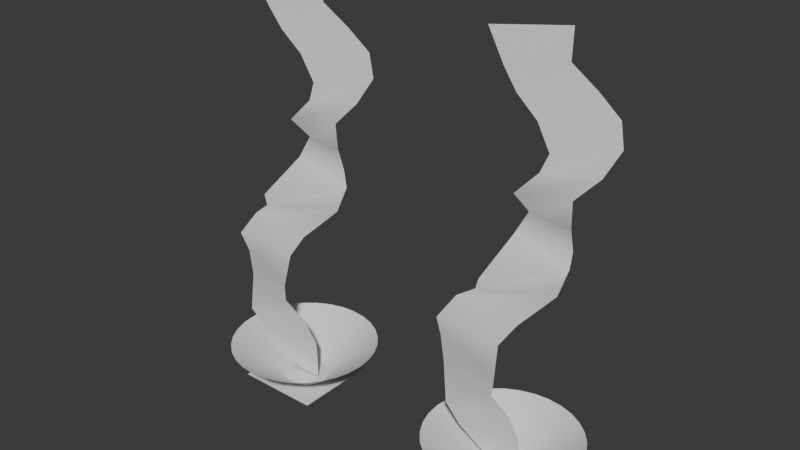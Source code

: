 # Source: Thunder_2.blend  (saved by Blender 4.0.36; exported with 4.5.12 LTS)
import bpy
from mathutils import Matrix  # noqa: F401  (used for matrix-valued properties, if any)

bpy.ops.wm.read_factory_settings(use_empty=True)
scene = bpy.context.scene
scene.name = 'Scene'

# ---- materials (node trees are filled in below, after node groups)
mat_material_003 = bpy.data.materials.new('Material.003')
mat_material_003.use_transparent_shadow = False
mat_material_001 = bpy.data.materials.new('Material.001')
mat_material_001.use_transparent_shadow = False
mat_material_002 = bpy.data.materials.new('Material.002')
mat_material_002.use_transparent_shadow = False

# ---- material node trees
mat_material_003.use_nodes = True; mat_material_003.node_tree.nodes.clear()
_N = mat_material_003.node_tree.nodes; _L = mat_material_003.node_tree.links
n0 = _N.new('ShaderNodeBsdfPrincipled'); n0.name = 'Principled BSDF'; n0.location = (10, 300)
n0.inputs[3].default_value = 1.45
n1 = _N.new('ShaderNodeOutputMaterial'); n1.name = 'Material Output'; n1.location = (300, 300)
_L.new(n0.outputs[0], n1.inputs[0])
n1.is_active_output = True
mat_material_001.use_nodes = True; mat_material_001.node_tree.nodes.clear()
_N = mat_material_001.node_tree.nodes; _L = mat_material_001.node_tree.links
n0 = _N.new('ShaderNodeBsdfPrincipled'); n0.name = 'Principled BSDF'; n0.location = (10, 300)
n0.inputs[3].default_value = 1.45
n1 = _N.new('ShaderNodeOutputMaterial'); n1.name = 'Material Output'; n1.location = (300, 300)
_L.new(n0.outputs[0], n1.inputs[0])
n1.is_active_output = True
mat_material_002.use_nodes = True; mat_material_002.node_tree.nodes.clear()
_N = mat_material_002.node_tree.nodes; _L = mat_material_002.node_tree.links
n0 = _N.new('ShaderNodeBsdfPrincipled'); n0.name = 'Principled BSDF'; n0.location = (10, 300)
n0.inputs[3].default_value = 1.45
n1 = _N.new('ShaderNodeOutputMaterial'); n1.name = 'Material Output'; n1.location = (300, 300)
_L.new(n0.outputs[0], n1.inputs[0])
n1.is_active_output = True

# ---- world
world_world = bpy.data.worlds.new('World'); scene.world = world_world
world_world.use_nodes = True; world_world.node_tree.nodes.clear()
_N = world_world.node_tree.nodes; _L = world_world.node_tree.links
n0 = _N.new('ShaderNodeOutputWorld'); n0.name = 'World Output'; n0.location = (300, 300)
n1 = _N.new('ShaderNodeBackground'); n1.name = 'Background'; n1.location = (10, 300)
n1.inputs[0].default_value = (0.05088, 0.05088, 0.05088, 1.0)
_L.new(n1.outputs[0], n0.inputs[0])
n0.is_active_output = True
world_world.color = (0.05088, 0.05088, 0.05088)
world_world.use_sun_shadow = False
world_world.sun_shadow_jitter_overblur = 0.0

# ---- meshes
me_plane_001 = bpy.data.meshes.new('Plane.001')
me_plane_001.from_pydata([(-1.195, -1.195, 0.0), (1.195, -1.195, 0.0), (-1.195, 1.195, 0.0), (1.195, 1.195, 0.0), (-0.1877, -0.03502, 0.08195), (0.503, -0.01483, 0.07106), (-0.232, -0.9805, 11.92), (1.197, 0.003247, 11.94), (-0.02003, -0.6777, 11.02), (0.2161, -0.498, 10.42), (0.6676, -0.3331, 9.846), (0.9251, -0.1864, 9.121), (0.5996, -0.02047, 8.527), (0.05935, -0.1799, 7.927), (0.1024, 0.4332, 7.254), (-0.2032, 0.3257, 6.627), (-0.2303, -0.9911, 5.995), (-0.5995, -0.5801, 5.416), (-1.312, -0.3562, 4.862), (-1.688, -0.6289, 4.233), (-1.887, -0.1861, 3.423), (-1.753, -0.2127, 2.722), (-1.147, -0.8927, 2.113), (-0.9616, -0.5463, 1.298), (-0.4704, -0.163, 0.4624), (0.5114, -0.01938, 0.5443), (0.5223, -0.06565, 1.22), (0.4221, -0.4057, 2.096), (0.1042, -0.755, 2.788), (0.2508, -0.9069, 3.375), (-0.0477, -0.353, 3.952), (0.3854, -0.2359, 4.625), (0.9834, 0.4605, 5.313), (1.099, 0.7318, 5.957), (1.355, 0.3778, 6.656), (1.432, 0.08422, 7.389), (1.5, -0.05596, 8.128), (2.05, 0.145, 8.734), (2.286, 0.5085, 9.342), (2.199, 0.4677, 9.996), (1.761, 0.2072, 10.6), (1.215, -0.05656, 11.18), (0.07811, 0.5549, -0.05573), (-2.17e-08, 2.098, 1.049), (0.1864, 0.5442, -0.05573), (0.4094, 2.058, 1.049), (0.2905, 0.5127, -0.05573), (0.803, 1.939, 1.049), (0.3864, 0.4614, -0.05573), (1.166, 1.745, 1.049), (0.4705, 0.3924, -0.05573), (1.484, 1.484, 1.049), (0.5395, 0.3083, -0.05573), (1.745, 1.166, 1.049), (0.5908, 0.2124, -0.05573), (1.939, 0.803, 1.049), (0.6224, 0.1083, -0.05573), (2.058, 0.4094, 1.049), (0.633, 4.056e-09, -0.05573), (2.098, -1.965e-08, 1.049), (0.6224, -0.1083, -0.05573), (2.058, -0.4094, 1.049), (0.5908, -0.2124, -0.05573), (1.939, -0.803, 1.049), (0.5395, -0.3083, -0.05573), (1.745, -1.166, 1.049), (0.4705, -0.3924, -0.05573), (1.484, -1.484, 1.049), (0.3864, -0.4614, -0.05573), (1.166, -1.745, 1.049), (0.2905, -0.5127, -0.05573), (0.803, -1.939, 1.049), (0.1864, -0.5442, -0.05573), (0.4094, -2.058, 1.049), (0.07811, -0.5549, -0.05573), (-2.17e-08, -2.098, 1.049), (-0.03015, -0.5442, -0.05573), (-0.4094, -2.058, 1.049), (-0.1342, -0.5127, -0.05573), (-0.803, -1.939, 1.049), (-0.2302, -0.4614, -0.05573), (-1.166, -1.745, 1.049), (-0.3143, -0.3924, -0.05573), (-1.484, -1.484, 1.049), (-0.3833, -0.3083, -0.05573), (-1.745, -1.166, 1.049), (-0.4346, -0.2124, -0.05573), (-1.939, -0.803, 1.049), (-0.4661, -0.1083, -0.05573), (-2.058, -0.4094, 1.049), (-0.4768, 4.056e-09, -0.05573), (-2.098, -1.965e-08, 1.049), (-0.4661, 0.1083, -0.05573), (-2.058, 0.4094, 1.049), (-0.4346, 0.2124, -0.05573), (-1.939, 0.803, 1.049), (-0.3833, 0.3083, -0.05573), (-1.745, 1.166, 1.049), (-0.3143, 0.3924, -0.05573), (-1.484, 1.484, 1.049), (-0.2302, 0.4614, -0.05573), (-1.166, 1.745, 1.049), (-0.1342, 0.5127, -0.05573), (-0.803, 1.939, 1.049), (-0.03015, 0.5442, -0.05573), (-0.4094, 2.058, 1.049)], [], [(0, 1, 3, 2), (8, 41, 7, 6), (4, 5, 25, 24), (24, 25, 26, 23), (23, 26, 27, 22), (22, 27, 28, 21), (21, 28, 29, 20), (20, 29, 30, 19), (19, 30, 31, 18), (18, 31, 32, 17), (17, 32, 33, 16), (16, 33, 34, 15), (15, 34, 35, 14), (14, 35, 36, 13), (13, 36, 37, 12), (12, 37, 38, 11), (11, 38, 39, 10), (10, 39, 40, 9), (9, 40, 41, 8), (42, 44, 45, 43), (44, 46, 47, 45), (46, 48, 49, 47), (48, 50, 51, 49), (50, 52, 53, 51), (52, 54, 55, 53), (54, 56, 57, 55), (56, 58, 59, 57), (58, 60, 61, 59), (60, 62, 63, 61), (62, 64, 65, 63), (64, 66, 67, 65), (66, 68, 69, 67), (68, 70, 71, 69), (70, 72, 73, 71), (72, 74, 75, 73), (74, 76, 77, 75), (76, 78, 79, 77), (78, 80, 81, 79), (80, 82, 83, 81), (82, 84, 85, 83), (84, 86, 87, 85), (86, 88, 89, 87), (88, 90, 91, 89), (90, 92, 93, 91), (92, 94, 95, 93), (94, 96, 97, 95), (96, 98, 99, 97), (98, 100, 101, 99), (100, 102, 103, 101), (102, 104, 105, 103), (104, 42, 43, 105)])
me_plane_001.polygons.foreach_set('use_smooth', [True] * 51)
me_plane_001.polygons.foreach_set('material_index', [0, 1, 1, 1, 1, 1, 1, 1, 1, 1, 1, 1, 1, 1, 1, 1, 1, 1, 1, 2, 2, 2, 2, 2, 2, 2, 2, 2, 2, 2, 2, 2, 2, 2, 2, 2, 2, 2, 2, 2, 2, 2, 2, 2, 2, 2, 2, 2, 2, 2, 2])
_uv = me_plane_001.uv_layers.new(name='UVMap')
_uv.uv.foreach_set('vector', [0.0, 0.0, 1.0, 0.0, 1.0, 1.0, 0.0, 1.0, 0.0, 0.9444, 1.0, 0.9444, 1.0, 1.0, 0.0, 1.0, 0.0, 0.0, 1.0, 0.0, 1.0, 0.05556, 0.0, 0.05556, 0.0, 0.05556, 1.0, 0.05556, 1.0, 0.1111, 0.0, 0.1111, 0.0, 0.1111, 1.0, 0.1111, 1.0, 0.1667, 0.0, 0.1667, 0.0, 0.1667, 1.0, 0.1667, 1.0, 0.2222, 0.0, 0.2222, 0.0, 0.2222, 1.0, 0.2222, 1.0, 0.2778, 0.0, 0.2778, 0.0, 0.2778, 1.0, 0.2778, 1.0, 0.3333, 0.0, 0.3333, 0.0, 0.3333, 1.0, 0.3333, 1.0, 0.3889, 0.0, 0.3889, 0.0, 0.3889, 1.0, 0.3889, 1.0, 0.4444, 0.0, 0.4444, 0.0, 0.4444, 1.0, 0.4444, 1.0, 0.5, 0.0, 0.5, 0.0, 0.5, 1.0, 0.5, 1.0, 0.5556, 0.0, 0.5556, 0.0, 0.5556, 1.0, 0.5556, 1.0, 0.6111, 0.0, 0.6111, 0.0, 0.6111, 1.0, 0.6111, 1.0, 0.6667, 0.0, 0.6667, 0.0, 0.6667, 1.0, 0.6667, 1.0, 0.7222, 0.0, 0.7222, 0.0, 0.7222, 1.0, 0.7222, 1.0, 0.7778, 0.0, 0.7778, 0.0, 0.7778, 1.0, 0.7778, 1.0, 0.8333, 0.0, 0.8333, 0.0, 0.8333, 1.0, 0.8333, 1.0, 0.8889, 0.0, 0.8889, 0.0, 0.8889, 1.0, 0.8889, 1.0, 0.9444, 0.0, 0.9444, 1.0, 0.0, 0.9688, 0.0, 0.9688, 1.0, 1.0, 1.0, 0.9688, 0.0, 0.9375, 0.0, 0.9375, 1.0, 0.9688, 1.0, 0.9375, 0.0, 0.9062, 0.0, 0.9062, 1.0, 0.9375, 1.0, 0.9062, 0.0, 0.875, 0.0, 0.875, 1.0, 0.9062, 1.0, 0.875, 0.0, 0.8438, 0.0, 0.8438, 1.0, 0.875, 1.0, 0.8438, 0.0, 0.8125, 0.0, 0.8125, 1.0, 0.8438, 1.0, 0.8125, 0.0, 0.7812, 0.0, 0.7812, 1.0, 0.8125, 1.0, 0.7812, 0.0, 0.75, 0.0, 0.75, 1.0, 0.7812, 1.0, 0.75, 0.0, 0.7188, 0.0, 0.7188, 1.0, 0.75, 1.0, 0.7188, 0.0, 0.6875, 0.0, 0.6875, 1.0, 0.7188, 1.0, 0.6875, 0.0, 0.6562, 0.0, 0.6562, 1.0, 0.6875, 1.0, 0.6562, 0.0, 0.625, 0.0, 0.625, 1.0, 0.6562, 1.0, 0.625, 0.0, 0.5938, 0.0, 0.5938, 1.0, 0.625, 1.0, 0.5938, 0.0, 0.5625, 0.0, 0.5625, 1.0, 0.5938, 1.0, 0.5625, 0.0, 0.5312, 0.0, 0.5312, 1.0, 0.5625, 1.0, 0.5312, 0.0, 0.5, 0.0, 0.5, 1.0, 0.5312, 1.0, 0.5, 0.0, 0.4688, 0.0, 0.4688, 1.0, 0.5, 1.0, 0.4688, 0.0, 0.4375, 0.0, 0.4375, 1.0, 0.4688, 1.0, 0.4375, 0.0, 0.4062, 0.0, 0.4062, 1.0, 0.4375, 1.0, 0.4062, 0.0, 0.375, 0.0, 0.375, 1.0, 0.4062, 1.0, 0.375, 0.0, 0.3438, 0.0, 0.3438, 1.0, 0.375, 1.0, 0.3438, 0.0, 0.3125, 0.0, 0.3125, 1.0, 0.3438, 1.0, 0.3125, 0.0, 0.2812, 0.0, 0.2812, 1.0, 0.3125, 1.0, 0.2812, 0.0, 0.25, 0.0, 0.25, 1.0, 0.2812, 1.0, 0.25, 0.0, 0.2188, 0.0, 0.2188, 1.0, 0.25, 1.0, 0.2188, 0.0, 0.1875, 0.0, 0.1875, 1.0, 0.2188, 1.0, 0.1875, 0.0, 0.1562, 0.0, 0.1562, 1.0, 0.1875, 1.0, 0.1562, 0.0, 0.125, 0.0, 0.125, 1.0, 0.1562, 1.0, 0.125, 0.0, 0.09375, 0.0, 0.09375, 1.0, 0.125, 1.0, 0.09375, 0.0, 0.0625, 0.0, 0.0625, 1.0, 0.09375, 1.0, 0.0625, 0.0, 0.03125, 0.0, 0.03125, 1.0, 0.0625, 1.0, 0.03125, 0.0, 0.0, 0.0, 0.0, 1.0, 0.03125, 1.0])
me_plane_001.materials.append(mat_material_003)
me_plane_001.materials.append(mat_material_001)
me_plane_001.materials.append(mat_material_002)
me_plane_001.update()
me_plane_002 = bpy.data.meshes.new('Plane.002')
me_plane_002.from_pydata([(-0.2219, -0.0414, 0.09688), (0.5947, -0.01754, 0.084), (-0.2742, -1.159, 14.09), (1.415, 0.003839, 14.11), (-0.02368, -0.8011, 13.03), (0.2555, -0.5888, 12.32), (0.7893, -0.3938, 11.64), (1.094, -0.2203, 10.78), (0.7088, -0.0242, 10.08), (0.07016, -0.2127, 9.371), (0.1211, 0.5121, 8.576), (-0.2402, 0.385, 7.835), (-0.2723, -1.172, 7.087), (-0.7087, -0.6858, 6.403), (-1.551, -0.4211, 5.748), (-1.995, -0.7435, 5.004), (-2.231, -0.22, 4.047), (-2.073, -0.2515, 3.218), (-1.356, -1.055, 2.498), (-1.137, -0.6459, 1.535), (-0.5561, -0.1927, 0.5467), (0.6046, -0.02292, 0.6434), (0.6175, -0.07761, 1.442), (0.499, -0.4796, 2.478), (0.1232, -0.8925, 3.296), (0.2966, -1.072, 3.989), (-0.05639, -0.4174, 4.672), (0.4556, -0.2788, 5.468), (1.163, 0.5444, 6.281), (1.299, 0.8652, 7.043), (1.602, 0.4466, 7.869), (1.693, 0.09957, 8.735), (1.773, -0.06615, 9.609), (2.424, 0.1714, 10.33), (2.703, 0.6011, 11.04), (2.6, 0.5529, 11.82), (2.082, 0.2449, 12.53), (1.436, -0.06686, 13.22)], [], [(4, 37, 3, 2), (0, 1, 21, 20), (20, 21, 22, 19), (19, 22, 23, 18), (18, 23, 24, 17), (17, 24, 25, 16), (16, 25, 26, 15), (15, 26, 27, 14), (14, 27, 28, 13), (13, 28, 29, 12), (12, 29, 30, 11), (11, 30, 31, 10), (10, 31, 32, 9), (9, 32, 33, 8), (8, 33, 34, 7), (7, 34, 35, 6), (6, 35, 36, 5), (5, 36, 37, 4)])
me_plane_002.polygons.foreach_set('use_smooth', [True] * 18)
_uv = me_plane_002.uv_layers.new(name='UVMap')
_uv.uv.foreach_set('vector', [0.0, 0.9444, 1.0, 0.9444, 1.0, 1.0, 0.0, 1.0, 0.0, 0.0, 1.0, 0.0, 1.0, 0.05556, 0.0, 0.05556, 0.0, 0.05556, 1.0, 0.05556, 1.0, 0.1111, 0.0, 0.1111, 0.0, 0.1111, 1.0, 0.1111, 1.0, 0.1667, 0.0, 0.1667, 0.0, 0.1667, 1.0, 0.1667, 1.0, 0.2222, 0.0, 0.2222, 0.0, 0.2222, 1.0, 0.2222, 1.0, 0.2778, 0.0, 0.2778, 0.0, 0.2778, 1.0, 0.2778, 1.0, 0.3333, 0.0, 0.3333, 0.0, 0.3333, 1.0, 0.3333, 1.0, 0.3889, 0.0, 0.3889, 0.0, 0.3889, 1.0, 0.3889, 1.0, 0.4444, 0.0, 0.4444, 0.0, 0.4444, 1.0, 0.4444, 1.0, 0.5, 0.0, 0.5, 0.0, 0.5, 1.0, 0.5, 1.0, 0.5556, 0.0, 0.5556, 0.0, 0.5556, 1.0, 0.5556, 1.0, 0.6111, 0.0, 0.6111, 0.0, 0.6111, 1.0, 0.6111, 1.0, 0.6667, 0.0, 0.6667, 0.0, 0.6667, 1.0, 0.6667, 1.0, 0.7222, 0.0, 0.7222, 0.0, 0.7222, 1.0, 0.7222, 1.0, 0.7778, 0.0, 0.7778, 0.0, 0.7778, 1.0, 0.7778, 1.0, 0.8333, 0.0, 0.8333, 0.0, 0.8333, 1.0, 0.8333, 1.0, 0.8889, 0.0, 0.8889, 0.0, 0.8889, 1.0, 0.8889, 1.0, 0.9444, 0.0, 0.9444])
me_plane_002.materials.append(mat_material_001)
me_plane_002.update()
me_plane_003 = bpy.data.meshes.new('Plane.003')
me_plane_003.from_pydata([(-1.195, -1.195, 0.0), (1.195, -1.195, 0.0), (-1.195, 1.195, 0.0), (1.195, 1.195, 0.0)], [], [(0, 1, 3, 2)])
me_plane_003.polygons.foreach_set('use_smooth', [True] * 1)
_uv = me_plane_003.uv_layers.new(name='UVMap')
_uv.uv.foreach_set('vector', [0.0, 0.0, 1.0, 0.0, 1.0, 1.0, 0.0, 1.0])
me_plane_003.materials.append(mat_material_003)
me_plane_003.update()
me_cylinder_001 = bpy.data.meshes.new('Cylinder.001')
me_cylinder_001.from_pydata([(0.09234, 0.656, -0.06588), (-2.565e-08, 2.481, 1.24), (0.2203, 0.6434, -0.06588), (0.484, 2.433, 1.24), (0.3434, 0.6061, -0.06588), (0.9493, 2.292, 1.24), (0.4568, 0.5455, -0.06588), (1.378, 2.063, 1.24), (0.5562, 0.4639, -0.06588), (1.754, 1.754, 1.24), (0.6378, 0.3645, -0.06588), (2.063, 1.378, 1.24), (0.6984, 0.2511, -0.06588), (2.292, 0.9493, 1.24), (0.7358, 0.128, -0.06588), (2.433, 0.484, 1.24), (0.7484, 4.795e-09, -0.06588), (2.481, -2.324e-08, 1.24), (0.7358, -0.128, -0.06588), (2.433, -0.484, 1.24), (0.6984, -0.2511, -0.06588), (2.292, -0.9493, 1.24), (0.6378, -0.3645, -0.06588), (2.063, -1.378, 1.24), (0.5562, -0.4639, -0.06588), (1.754, -1.754, 1.24), (0.4568, -0.5455, -0.06588), (1.378, -2.063, 1.24), (0.3434, -0.6061, -0.06588), (0.9493, -2.292, 1.24), (0.2203, -0.6434, -0.06588), (0.484, -2.433, 1.24), (0.09234, -0.656, -0.06588), (-2.565e-08, -2.481, 1.24), (-0.03564, -0.6434, -0.06588), (-0.484, -2.433, 1.24), (-0.1587, -0.6061, -0.06588), (-0.9493, -2.292, 1.24), (-0.2721, -0.5455, -0.06588), (-1.378, -2.063, 1.24), (-0.3715, -0.4639, -0.06588), (-1.754, -1.754, 1.24), (-0.4531, -0.3645, -0.06588), (-2.063, -1.378, 1.24), (-0.5137, -0.2511, -0.06588), (-2.292, -0.9493, 1.24), (-0.5511, -0.128, -0.06588), (-2.433, -0.484, 1.24), (-0.5637, 4.795e-09, -0.06588), (-2.481, -2.324e-08, 1.24), (-0.5511, 0.128, -0.06588), (-2.433, 0.484, 1.24), (-0.5137, 0.2511, -0.06588), (-2.292, 0.9493, 1.24), (-0.4531, 0.3645, -0.06588), (-2.063, 1.378, 1.24), (-0.3715, 0.4639, -0.06588), (-1.754, 1.754, 1.24), (-0.2721, 0.5455, -0.06588), (-1.378, 2.063, 1.24), (-0.1587, 0.6061, -0.06588), (-0.9493, 2.292, 1.24), (-0.03564, 0.6434, -0.06588), (-0.484, 2.433, 1.24)], [], [(0, 2, 3, 1), (2, 4, 5, 3), (4, 6, 7, 5), (6, 8, 9, 7), (8, 10, 11, 9), (10, 12, 13, 11), (12, 14, 15, 13), (14, 16, 17, 15), (16, 18, 19, 17), (18, 20, 21, 19), (20, 22, 23, 21), (22, 24, 25, 23), (24, 26, 27, 25), (26, 28, 29, 27), (28, 30, 31, 29), (30, 32, 33, 31), (32, 34, 35, 33), (34, 36, 37, 35), (36, 38, 39, 37), (38, 40, 41, 39), (40, 42, 43, 41), (42, 44, 45, 43), (44, 46, 47, 45), (46, 48, 49, 47), (48, 50, 51, 49), (50, 52, 53, 51), (52, 54, 55, 53), (54, 56, 57, 55), (56, 58, 59, 57), (58, 60, 61, 59), (60, 62, 63, 61), (62, 0, 1, 63)])
me_cylinder_001.polygons.foreach_set('use_smooth', [True] * 32)
_uv = me_cylinder_001.uv_layers.new(name='UVMap')
_uv.uv.foreach_set('vector', [1.0, 0.0, 0.9688, 0.0, 0.9688, 1.0, 1.0, 1.0, 0.9688, 0.0, 0.9375, 0.0, 0.9375, 1.0, 0.9688, 1.0, 0.9375, 0.0, 0.9062, 0.0, 0.9062, 1.0, 0.9375, 1.0, 0.9062, 0.0, 0.875, 0.0, 0.875, 1.0, 0.9062, 1.0, 0.875, 0.0, 0.8438, 0.0, 0.8438, 1.0, 0.875, 1.0, 0.8438, 0.0, 0.8125, 0.0, 0.8125, 1.0, 0.8438, 1.0, 0.8125, 0.0, 0.7812, 0.0, 0.7812, 1.0, 0.8125, 1.0, 0.7812, 0.0, 0.75, 0.0, 0.75, 1.0, 0.7812, 1.0, 0.75, 0.0, 0.7188, 0.0, 0.7188, 1.0, 0.75, 1.0, 0.7188, 0.0, 0.6875, 0.0, 0.6875, 1.0, 0.7188, 1.0, 0.6875, 0.0, 0.6562, 0.0, 0.6562, 1.0, 0.6875, 1.0, 0.6562, 0.0, 0.625, 0.0, 0.625, 1.0, 0.6562, 1.0, 0.625, 0.0, 0.5938, 0.0, 0.5938, 1.0, 0.625, 1.0, 0.5938, 0.0, 0.5625, 0.0, 0.5625, 1.0, 0.5938, 1.0, 0.5625, 0.0, 0.5312, 0.0, 0.5312, 1.0, 0.5625, 1.0, 0.5312, 0.0, 0.5, 0.0, 0.5, 1.0, 0.5312, 1.0, 0.5, 0.0, 0.4688, 0.0, 0.4688, 1.0, 0.5, 1.0, 0.4688, 0.0, 0.4375, 0.0, 0.4375, 1.0, 0.4688, 1.0, 0.4375, 0.0, 0.4062, 0.0, 0.4062, 1.0, 0.4375, 1.0, 0.4062, 0.0, 0.375, 0.0, 0.375, 1.0, 0.4062, 1.0, 0.375, 0.0, 0.3438, 0.0, 0.3438, 1.0, 0.375, 1.0, 0.3438, 0.0, 0.3125, 0.0, 0.3125, 1.0, 0.3438, 1.0, 0.3125, 0.0, 0.2812, 0.0, 0.2812, 1.0, 0.3125, 1.0, 0.2812, 0.0, 0.25, 0.0, 0.25, 1.0, 0.2812, 1.0, 0.25, 0.0, 0.2188, 0.0, 0.2188, 1.0, 0.25, 1.0, 0.2188, 0.0, 0.1875, 0.0, 0.1875, 1.0, 0.2188, 1.0, 0.1875, 0.0, 0.1562, 0.0, 0.1562, 1.0, 0.1875, 1.0, 0.1562, 0.0, 0.125, 0.0, 0.125, 1.0, 0.1562, 1.0, 0.125, 0.0, 0.09375, 0.0, 0.09375, 1.0, 0.125, 1.0, 0.09375, 0.0, 0.0625, 0.0, 0.0625, 1.0, 0.09375, 1.0, 0.0625, 0.0, 0.03125, 0.0, 0.03125, 1.0, 0.0625, 1.0, 0.03125, 0.0, 0.0, 0.0, 0.0, 1.0, 0.03125, 1.0])
me_cylinder_001.materials.append(mat_material_002)
me_cylinder_001.update()

# ---- objects
ob_thunder = bpy.data.objects.new('thunder', me_plane_001)
ob_plane_002 = bpy.data.objects.new('Plane.002', me_plane_002)
ob_plane_003 = bpy.data.objects.new('Plane.003', me_plane_003)
ob_cylinder_001 = bpy.data.objects.new('Cylinder.001', me_cylinder_001)

# ---- transforms, parenting, visibility, modifiers, constraints
ob_thunder.location = (0.0, 0.0, 0.0)
ob_thunder.scale = (1.182, 1.182, 1.182)
ob_plane_002.location = (8.184, 0.0, 0.0)
ob_plane_003.location = (8.184, 0.0, 0.0)
ob_plane_003.scale = (1.182, 1.182, 1.182)
ob_cylinder_001.location = (8.184, 0.0, 0.0)

# ---- collection membership
scene.collection.objects.link(ob_thunder)
scene.collection.objects.link(ob_plane_002)
scene.collection.objects.link(ob_plane_003)
scene.collection.objects.link(ob_cylinder_001)

# ---- scene / render settings (as saved in the file)
scene.frame_start = 1; scene.frame_end = 250; scene.frame_set(1)
scene.render.engine = 'BLENDER_EEVEE_NEXT'
scene.cycles.sampling_pattern = 'TABULATED_SOBOL'
bpy.context.view_layer.update()

# ---- added for rendering (the .blend has no active camera and no usable light): camera, sun
cam_auto = bpy.data.cameras.new('AutoCamera')
cam_auto.lens = 50.0
cam_auto.sensor_width = 36.0
cam_auto.clip_end = 1000.0
ob_auto_camera = bpy.data.objects.new('AutoCamera', cam_auto)
scene.collection.objects.link(ob_auto_camera)
ob_auto_camera.location = (22.8072, -22.3247, 21.9059)
ob_auto_camera.rotation_euler = (1.09748, -7.21219e-08, 0.694738)
scene.camera = ob_auto_camera
light_auto_sun = bpy.data.lights.new('AutoSun', 'SUN')
light_auto_sun.energy = 3.0
light_auto_sun.angle = 0.0523599
ob_auto_sun = bpy.data.objects.new('AutoSun', light_auto_sun)
scene.collection.objects.link(ob_auto_sun)
ob_auto_sun.rotation_euler = (0.872665, 0.174533, 0.523599)
bpy.context.view_layer.update()
